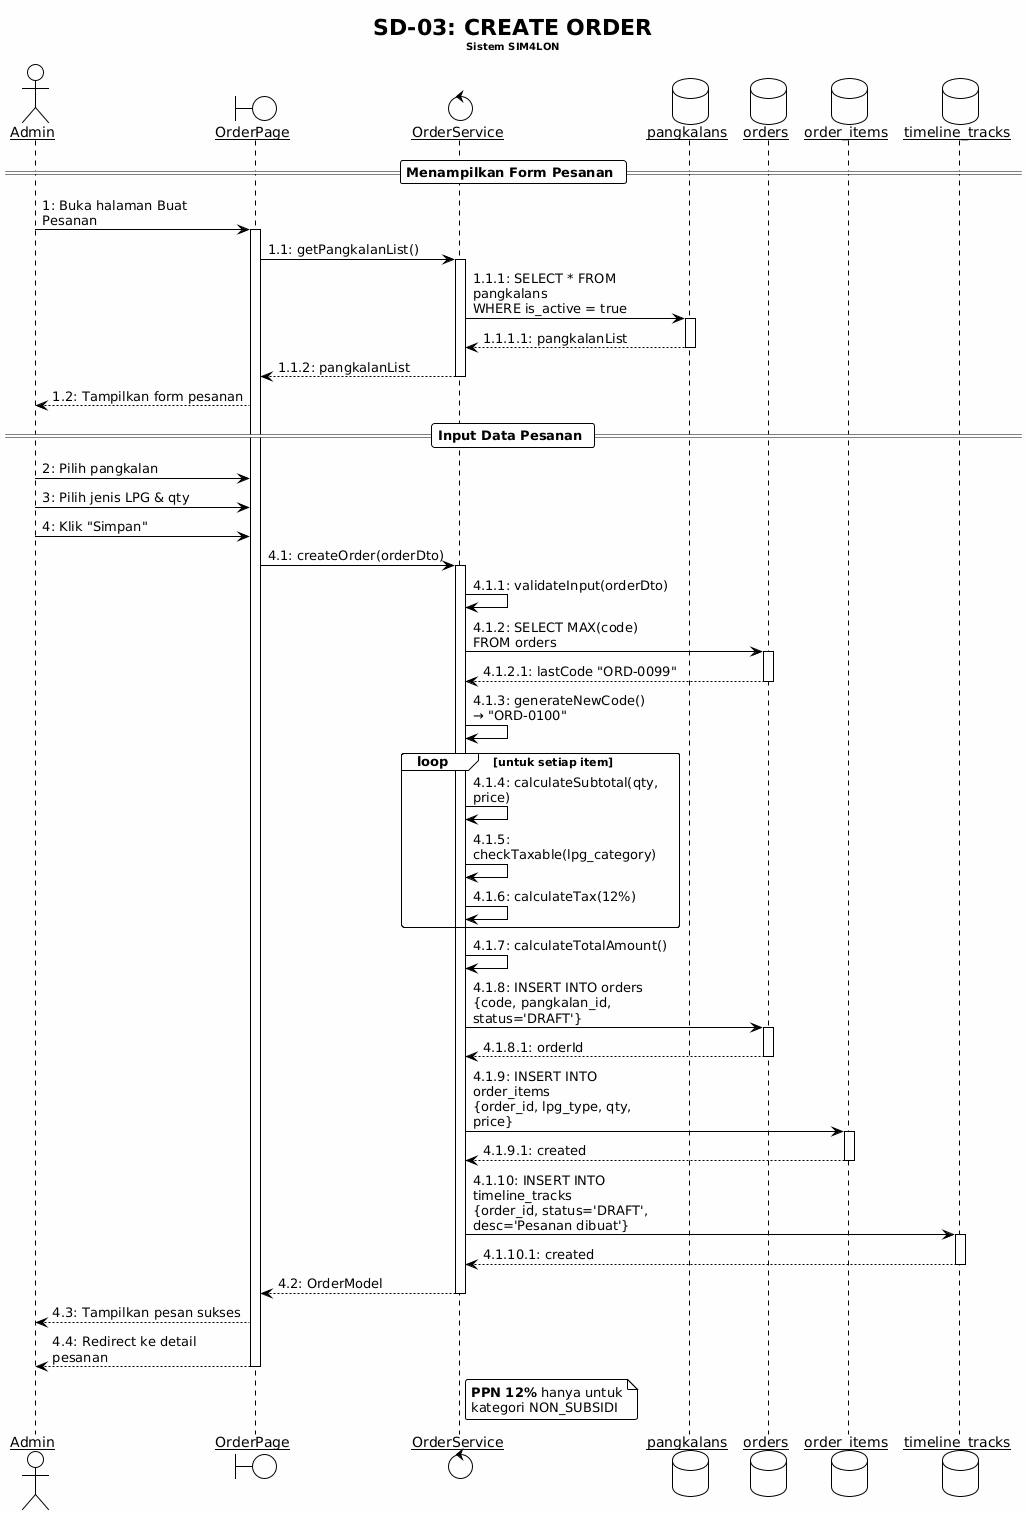

The diagram above was rendered by PlantUML. Its source (embedded in the PNG):
@startuml
!theme plain
skinparam backgroundColor #FEFEFE
skinparam sequenceArrowThickness 1
skinparam roundcorner 5
skinparam maxmessagesize 200
skinparam sequenceParticipant underline

title SD-03: CREATE ORDER\n<size:10>Sistem SIM4LON</size>

actor "Admin" as Admin
boundary "OrderPage" as OP
control "OrderService" as OS
database "pangkalans" as PangkalanDB
database "orders" as OrdersDB
database "order_items" as ItemsDB
database "timeline_tracks" as TimelineDB

== Menampilkan Form Pesanan ==

Admin -> OP : 1: Buka halaman Buat Pesanan
activate OP

OP -> OS : 1.1: getPangkalanList()
activate OS
OS -> PangkalanDB : 1.1.1: SELECT * FROM pangkalans\nWHERE is_active = true
activate PangkalanDB
PangkalanDB --> OS : 1.1.1.1: pangkalanList
deactivate PangkalanDB
OS --> OP : 1.1.2: pangkalanList
deactivate OS

OP --> Admin : 1.2: Tampilkan form pesanan

== Input Data Pesanan ==

Admin -> OP : 2: Pilih pangkalan
Admin -> OP : 3: Pilih jenis LPG & qty
Admin -> OP : 4: Klik "Simpan"

OP -> OS : 4.1: createOrder(orderDto)
activate OS

OS -> OS : 4.1.1: validateInput(orderDto)

OS -> OrdersDB : 4.1.2: SELECT MAX(code) FROM orders
activate OrdersDB
OrdersDB --> OS : 4.1.2.1: lastCode "ORD-0099"
deactivate OrdersDB

OS -> OS : 4.1.3: generateNewCode()\n→ "ORD-0100"

loop untuk setiap item
    OS -> OS : 4.1.4: calculateSubtotal(qty, price)
    OS -> OS : 4.1.5: checkTaxable(lpg_category)
    OS -> OS : 4.1.6: calculateTax(12%)
end

OS -> OS : 4.1.7: calculateTotalAmount()

OS -> OrdersDB : 4.1.8: INSERT INTO orders\n{code, pangkalan_id, status='DRAFT'}
activate OrdersDB
OrdersDB --> OS : 4.1.8.1: orderId
deactivate OrdersDB

OS -> ItemsDB : 4.1.9: INSERT INTO order_items\n{order_id, lpg_type, qty, price}
activate ItemsDB
ItemsDB --> OS : 4.1.9.1: created
deactivate ItemsDB

OS -> TimelineDB : 4.1.10: INSERT INTO timeline_tracks\n{order_id, status='DRAFT', desc='Pesanan dibuat'}
activate TimelineDB
TimelineDB --> OS : 4.1.10.1: created
deactivate TimelineDB

OS --> OP : 4.2: OrderModel
deactivate OS

OP --> Admin : 4.3: Tampilkan pesan sukses
OP --> Admin : 4.4: Redirect ke detail pesanan

deactivate OP

note right of OS
  <b>PPN 12%</b> hanya untuk
  kategori NON_SUBSIDI
end note
@enduml